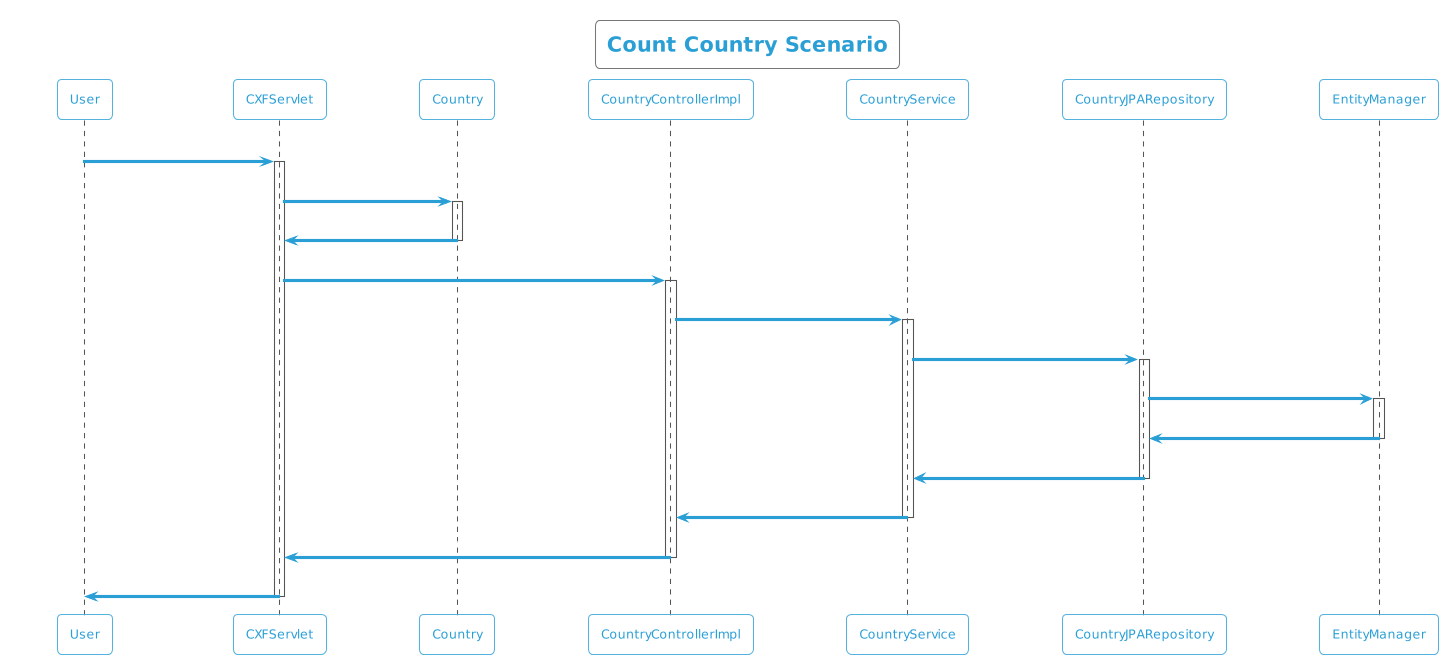

The diagram above was rendered by PlantUML. Its source (embedded in the PNG):
@startuml
!theme cyborg-outline
title Count Country Scenario
participant User
User -> CXFServlet: GET, Country
activate CXFServlet
CXFServlet -> Country: << count >>
activate Country
Country -> CXFServlet: << instance >>
deactivate Country
CXFServlet -> CountryControllerImpl: count(:Country)
activate CountryControllerImpl
CountryControllerImpl -> CountryService: count(:Country)
activate CountryService
CountryService -> CountryJPARepository: count(:Country)
activate CountryJPARepository
CountryJPARepository -> EntityManager: save(:Long)
activate EntityManager
EntityManager -> CountryJPARepository: << persisted Count >>
deactivate EntityManager
CountryJPARepository -> CountryService: << persisted Count >>
deactivate CountryJPARepository
CountryService -> CountryControllerImpl: << persisted Count >>
deactivate CountryService
CountryControllerImpl -> CXFServlet: << persisted Count >>
deactivate CountryControllerImpl
CXFServlet -> User: marshalled Country XML
deactivate CXFServlet
@enduml